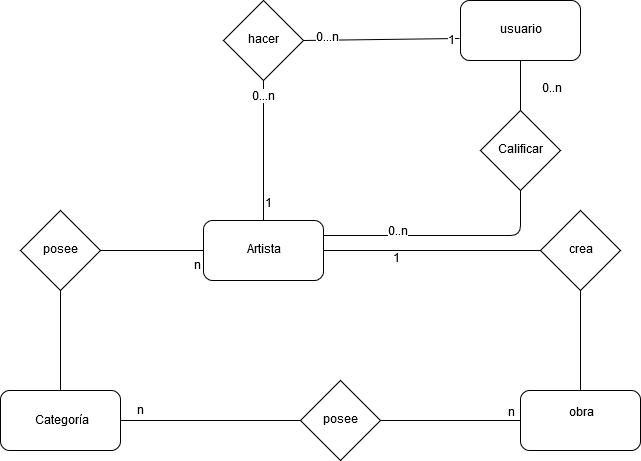

The diagram above was exported from draw.io. Its source (the exported page's mxGraphModel, read from the mxfile embedded in the PNG):
<mxGraphModel dx="1027" dy="1702" grid="1" gridSize="10" guides="1" tooltips="1" connect="1" arrows="1" fold="1" page="1" pageScale="1" pageWidth="827" pageHeight="1169" math="0" shadow="0">
  <root>
    <mxCell id="0" />
    <mxCell id="1" parent="0" />
    <mxCell id="FX5u0ty1Qrshpe21ljBq-1" value="Artista" style="rounded=1;whiteSpace=wrap;html=1;" vertex="1" parent="1">
      <mxGeometry x="253" y="190" width="120" height="60" as="geometry" />
    </mxCell>
    <mxCell id="FX5u0ty1Qrshpe21ljBq-2" value="hacer pedido" style="rhombus;whiteSpace=wrap;html=1;" vertex="1" parent="1">
      <mxGeometry x="273" y="-30" width="80" height="80" as="geometry" />
    </mxCell>
    <mxCell id="FX5u0ty1Qrshpe21ljBq-3" value="usuario" style="rounded=1;whiteSpace=wrap;html=1;" vertex="1" parent="1">
      <mxGeometry x="510" y="-30" width="120" height="60" as="geometry" />
    </mxCell>
    <mxCell id="FX5u0ty1Qrshpe21ljBq-5" value="&lt;div&gt;&lt;br/&gt;Categoría&lt;/div&gt;&lt;div&gt;&lt;br&gt;&lt;/div&gt;" style="rounded=1;whiteSpace=wrap;html=1;" vertex="1" parent="1">
      <mxGeometry x="50" y="360" width="120" height="60" as="geometry" />
    </mxCell>
    <mxCell id="FX5u0ty1Qrshpe21ljBq-6" value="&lt;div&gt;obra&lt;/div&gt;&lt;div&gt;&lt;br&gt;&lt;/div&gt;" style="rounded=1;whiteSpace=wrap;html=1;" vertex="1" parent="1">
      <mxGeometry x="570" y="360" width="120" height="60" as="geometry" />
    </mxCell>
    <mxCell id="FX5u0ty1Qrshpe21ljBq-7" value="posee" style="rhombus;whiteSpace=wrap;html=1;" vertex="1" parent="1">
      <mxGeometry x="70" y="180" width="80" height="80" as="geometry" />
    </mxCell>
    <mxCell id="FX5u0ty1Qrshpe21ljBq-8" value="crea" style="rhombus;whiteSpace=wrap;html=1;" vertex="1" parent="1">
      <mxGeometry x="590" y="180" width="80" height="80" as="geometry" />
    </mxCell>
    <mxCell id="FX5u0ty1Qrshpe21ljBq-9" value="posee" style="rhombus;whiteSpace=wrap;html=1;" vertex="1" parent="1">
      <mxGeometry x="350" y="350" width="80" height="80" as="geometry" />
    </mxCell>
    <mxCell id="FX5u0ty1Qrshpe21ljBq-10" value="" style="endArrow=none;html=1;entryX=1;entryY=0.5;entryDx=0;entryDy=0;exitX=0;exitY=0.5;exitDx=0;exitDy=0;" edge="1" parent="1" source="FX5u0ty1Qrshpe21ljBq-9" target="FX5u0ty1Qrshpe21ljBq-5">
      <mxGeometry width="50" height="50" relative="1" as="geometry">
        <mxPoint x="50" y="500" as="sourcePoint" />
        <mxPoint x="100" y="450" as="targetPoint" />
      </mxGeometry>
    </mxCell>
    <mxCell id="FX5u0ty1Qrshpe21ljBq-12" value="n" style="text;html=1;resizable=0;points=[];align=center;verticalAlign=middle;labelBackgroundColor=#ffffff;" vertex="1" connectable="0" parent="FX5u0ty1Qrshpe21ljBq-10">
      <mxGeometry x="-0.8778" y="-2" relative="1" as="geometry">
        <mxPoint x="-149" y="-8" as="offset" />
      </mxGeometry>
    </mxCell>
    <mxCell id="FX5u0ty1Qrshpe21ljBq-11" value="" style="endArrow=none;html=1;" edge="1" parent="1" source="FX5u0ty1Qrshpe21ljBq-9" target="FX5u0ty1Qrshpe21ljBq-6">
      <mxGeometry width="50" height="50" relative="1" as="geometry">
        <mxPoint x="430" y="440" as="sourcePoint" />
        <mxPoint x="500.71067811865476" y="390" as="targetPoint" />
      </mxGeometry>
    </mxCell>
    <mxCell id="FX5u0ty1Qrshpe21ljBq-13" value="n" style="text;html=1;resizable=0;points=[];align=center;verticalAlign=middle;labelBackgroundColor=#ffffff;rotation=0;" vertex="1" connectable="0" parent="1">
      <mxGeometry x="710" y="390" as="geometry">
        <mxPoint x="-149" y="-8" as="offset" />
      </mxGeometry>
    </mxCell>
    <mxCell id="FX5u0ty1Qrshpe21ljBq-14" value="" style="endArrow=none;html=1;entryX=0.5;entryY=1;entryDx=0;entryDy=0;" edge="1" parent="1" source="FX5u0ty1Qrshpe21ljBq-5" target="FX5u0ty1Qrshpe21ljBq-7">
      <mxGeometry width="50" height="50" relative="1" as="geometry">
        <mxPoint x="50" y="500" as="sourcePoint" />
        <mxPoint x="130" y="260" as="targetPoint" />
      </mxGeometry>
    </mxCell>
    <mxCell id="FX5u0ty1Qrshpe21ljBq-15" value="" style="endArrow=none;html=1;entryX=1;entryY=0.5;entryDx=0;entryDy=0;" edge="1" parent="1" source="FX5u0ty1Qrshpe21ljBq-1" target="FX5u0ty1Qrshpe21ljBq-7">
      <mxGeometry width="50" height="50" relative="1" as="geometry">
        <mxPoint x="120" y="370" as="sourcePoint" />
        <mxPoint x="120" y="270" as="targetPoint" />
      </mxGeometry>
    </mxCell>
    <mxCell id="FX5u0ty1Qrshpe21ljBq-24" value="n" style="text;html=1;resizable=0;points=[];align=center;verticalAlign=middle;labelBackgroundColor=#ffffff;" vertex="1" connectable="0" parent="FX5u0ty1Qrshpe21ljBq-15">
      <mxGeometry x="-0.8941" y="1" relative="1" as="geometry">
        <mxPoint x="-1" y="14" as="offset" />
      </mxGeometry>
    </mxCell>
    <mxCell id="FX5u0ty1Qrshpe21ljBq-16" value="" style="endArrow=none;html=1;" edge="1" parent="1" source="FX5u0ty1Qrshpe21ljBq-8" target="FX5u0ty1Qrshpe21ljBq-1">
      <mxGeometry width="50" height="50" relative="1" as="geometry">
        <mxPoint x="340" y="230" as="sourcePoint" />
        <mxPoint x="450" y="220" as="targetPoint" />
      </mxGeometry>
    </mxCell>
    <mxCell id="FX5u0ty1Qrshpe21ljBq-17" value="" style="endArrow=none;html=1;entryX=0.5;entryY=1;entryDx=0;entryDy=0;" edge="1" parent="1" source="FX5u0ty1Qrshpe21ljBq-6" target="FX5u0ty1Qrshpe21ljBq-8">
      <mxGeometry width="50" height="50" relative="1" as="geometry">
        <mxPoint x="50" y="500" as="sourcePoint" />
        <mxPoint x="100" y="450" as="targetPoint" />
      </mxGeometry>
    </mxCell>
    <mxCell id="FX5u0ty1Qrshpe21ljBq-18" value="" style="endArrow=none;html=1;entryX=0.5;entryY=1;entryDx=0;entryDy=0;exitX=0.5;exitY=0;exitDx=0;exitDy=0;" edge="1" parent="1" source="FX5u0ty1Qrshpe21ljBq-1" target="FX5u0ty1Qrshpe21ljBq-2">
      <mxGeometry width="50" height="50" relative="1" as="geometry">
        <mxPoint x="350" y="150" as="sourcePoint" />
        <mxPoint x="400" y="100" as="targetPoint" />
      </mxGeometry>
    </mxCell>
    <mxCell id="FX5u0ty1Qrshpe21ljBq-31" value="0...n" style="text;html=1;resizable=0;points=[];align=center;verticalAlign=middle;labelBackgroundColor=#ffffff;" vertex="1" connectable="0" parent="FX5u0ty1Qrshpe21ljBq-18">
      <mxGeometry x="0.775" relative="1" as="geometry">
        <mxPoint as="offset" />
      </mxGeometry>
    </mxCell>
    <mxCell id="FX5u0ty1Qrshpe21ljBq-22" value="&lt;div&gt;1&lt;/div&gt;&lt;div&gt;&lt;br&gt;&lt;/div&gt;" style="text;html=1;resizable=0;points=[];autosize=1;align=left;verticalAlign=top;spacingTop=-4;" vertex="1" parent="1">
      <mxGeometry x="441" y="220" width="20" height="30" as="geometry" />
    </mxCell>
    <mxCell id="FX5u0ty1Qrshpe21ljBq-27" value="" style="endArrow=none;html=1;entryX=-0.008;entryY=0.633;entryDx=0;entryDy=0;entryPerimeter=0;exitX=1;exitY=0.5;exitDx=0;exitDy=0;" edge="1" parent="1" source="FX5u0ty1Qrshpe21ljBq-2" target="FX5u0ty1Qrshpe21ljBq-3">
      <mxGeometry width="50" height="50" relative="1" as="geometry">
        <mxPoint x="710" y="215" as="sourcePoint" />
        <mxPoint x="760" y="165" as="targetPoint" />
      </mxGeometry>
    </mxCell>
    <mxCell id="FX5u0ty1Qrshpe21ljBq-28" value="0...n" style="text;html=1;resizable=0;points=[];align=center;verticalAlign=middle;labelBackgroundColor=#ffffff;" vertex="1" connectable="0" parent="FX5u0ty1Qrshpe21ljBq-27">
      <mxGeometry x="-0.693" y="2" relative="1" as="geometry">
        <mxPoint as="offset" />
      </mxGeometry>
    </mxCell>
    <mxCell id="FX5u0ty1Qrshpe21ljBq-29" value="1" style="text;html=1;resizable=0;points=[];align=center;verticalAlign=middle;labelBackgroundColor=#ffffff;" vertex="1" connectable="0" parent="FX5u0ty1Qrshpe21ljBq-27">
      <mxGeometry x="0.8936" y="-2" relative="1" as="geometry">
        <mxPoint as="offset" />
      </mxGeometry>
    </mxCell>
    <mxCell id="FX5u0ty1Qrshpe21ljBq-30" value="&lt;div&gt;1&lt;/div&gt;&lt;div&gt;&lt;br&gt;&lt;/div&gt;" style="text;html=1;resizable=0;points=[];autosize=1;align=left;verticalAlign=top;spacingTop=-4;" vertex="1" parent="1">
      <mxGeometry x="313" y="165" width="20" height="30" as="geometry" />
    </mxCell>
    <mxCell id="FX5u0ty1Qrshpe21ljBq-33" value="&lt;div&gt;Calificar&lt;/div&gt;" style="rhombus;whiteSpace=wrap;html=1;" vertex="1" parent="1">
      <mxGeometry x="530" y="80" width="80" height="80" as="geometry" />
    </mxCell>
    <mxCell id="FX5u0ty1Qrshpe21ljBq-35" value="" style="endArrow=none;html=1;entryX=0.5;entryY=1;entryDx=0;entryDy=0;exitX=1;exitY=0.25;exitDx=0;exitDy=0;" edge="1" parent="1" source="FX5u0ty1Qrshpe21ljBq-1" target="FX5u0ty1Qrshpe21ljBq-33">
      <mxGeometry width="50" height="50" relative="1" as="geometry">
        <mxPoint x="50" y="500" as="sourcePoint" />
        <mxPoint x="100" y="450" as="targetPoint" />
        <Array as="points">
          <mxPoint x="570" y="205" />
        </Array>
      </mxGeometry>
    </mxCell>
    <mxCell id="FX5u0ty1Qrshpe21ljBq-36" value="0..n" style="text;html=1;resizable=0;points=[];align=center;verticalAlign=middle;labelBackgroundColor=#ffffff;" vertex="1" connectable="0" parent="FX5u0ty1Qrshpe21ljBq-35">
      <mxGeometry x="-0.3874" y="3" relative="1" as="geometry">
        <mxPoint y="-1" as="offset" />
      </mxGeometry>
    </mxCell>
    <mxCell id="FX5u0ty1Qrshpe21ljBq-37" value="" style="endArrow=none;html=1;entryX=0.5;entryY=0;entryDx=0;entryDy=0;" edge="1" parent="1" source="FX5u0ty1Qrshpe21ljBq-3" target="FX5u0ty1Qrshpe21ljBq-33">
      <mxGeometry width="50" height="50" relative="1" as="geometry">
        <mxPoint x="50" y="500" as="sourcePoint" />
        <mxPoint x="100" y="450" as="targetPoint" />
      </mxGeometry>
    </mxCell>
    <mxCell id="FX5u0ty1Qrshpe21ljBq-38" value="0..n" style="text;html=1;resizable=0;points=[];autosize=1;align=left;verticalAlign=top;spacingTop=-4;" vertex="1" parent="1">
      <mxGeometry x="590" y="50" width="40" height="20" as="geometry" />
    </mxCell>
  </root>
</mxGraphModel>